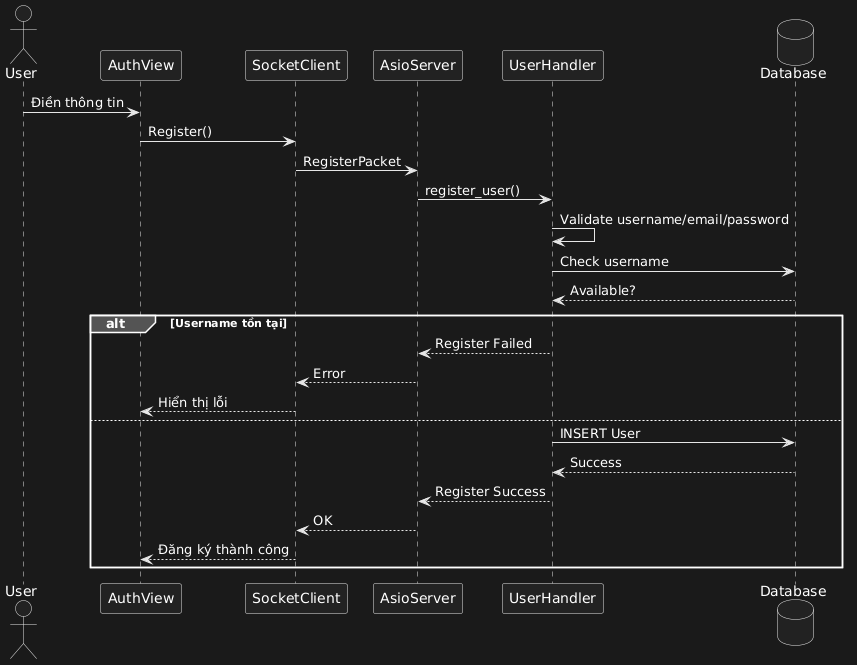

The diagram above was rendered by PlantUML. Its source (embedded in the PNG):
@startuml
actor User

participant AuthView
participant SocketClient
participant AsioServer
participant UserHandler
database Database

User -> AuthView : Điền thông tin

AuthView -> SocketClient : Register()

SocketClient -> AsioServer : RegisterPacket

AsioServer -> UserHandler : register_user()

UserHandler -> UserHandler : Validate username/email/password

UserHandler -> Database : Check username

Database --> UserHandler : Available?

alt Username tồn tại
UserHandler --> AsioServer : Register Failed
AsioServer --> SocketClient : Error
SocketClient --> AuthView : Hiển thị lỗi
else
UserHandler -> Database : INSERT User
Database --> UserHandler : Success
UserHandler --> AsioServer : Register Success
AsioServer --> SocketClient : OK
SocketClient --> AuthView : Đăng ký thành công
end
@enduml